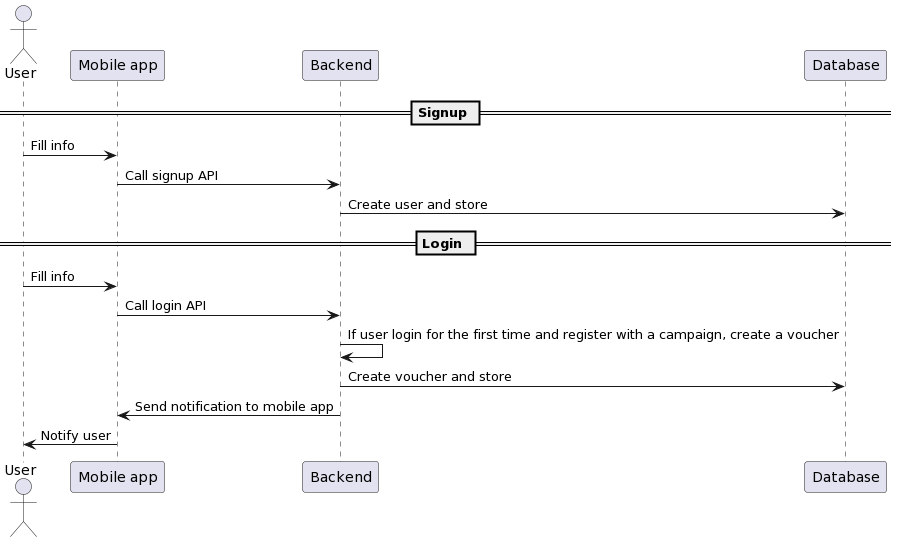

The diagram above was rendered by PlantUML. Its source (embedded in the PNG):
@startuml
== Signup ==
actor "User" as c
participant "Mobile app" as w
participant "Backend" as t
participant "Database" as e

c -> w: Fill info
w -> t: Call signup API
t -> e: Create user and store

== Login ==
c -> w : Fill info
w -> t : Call login API
t -> t : If user login for the first time and register with a campaign, create a voucher
t -> e : Create voucher and store
t -> w : Send notification to mobile app
w -> c : Notify user
@enduml